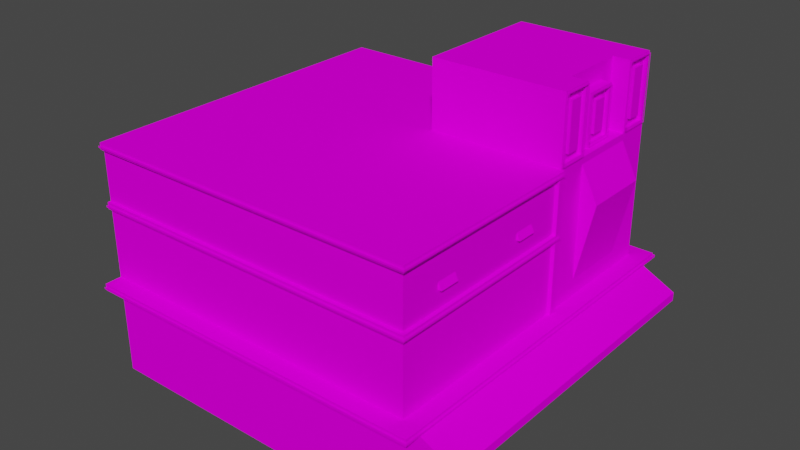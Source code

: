 # Source: house6neon.blend  (saved by Blender 2.92.15; exported with 4.5.12 LTS)
import bpy
from mathutils import Matrix  # noqa: F401  (used for matrix-valued properties, if any)

bpy.ops.wm.read_factory_settings(use_empty=True)
scene = bpy.context.scene
scene.name = 'Scene'

# ---- collections
col_collection = bpy.data.collections.new('Collection'); scene.collection.children.link(col_collection)

# ---- images (referenced by path relative to the original .blend; pixels are not part of the script)
import os
ASSET_DIR = os.environ.get("B2B_ASSET_DIR", "")  # directory of the original .blend (textures are referenced by path, not embedded)
HERE = os.path.dirname(os.path.abspath(__file__))  # packed textures are extracted next to this script under _unpacked/

def load_image(name, relpath, width, height, colorspace="sRGB"):
    """Load a texture the original file referenced (path relative to the .blend, or extracted next to this script)."""
    p = next((c for c in (os.path.join(HERE, relpath), os.path.join(ASSET_DIR, relpath)) if relpath and os.path.exists(c)), "")
    if p:
        img = bpy.data.images.load(p, check_existing=True)
        img.name = name
    else:  # same state as the original file: an image datablock whose file is absent (Cycles renders it pink)
        img = bpy.data.images.new(name, width, height)
        img.source = "FILE"
        img.filepath = "//" + (relpath or name)
    img.colorspace_settings.name = colorspace
    return img
img_miamiatlas_png = load_image('MiamiAtlas.png', 'MiamiAtlas.png', 1024, 1024, 'sRGB')

# ---- materials (node trees are filled in below, after node groups)
mat_material = bpy.data.materials.new('Material')
mat_material.alpha_threshold = 0.0
mat_material.use_backface_culling = True
mat_material.use_transparent_shadow = False
mat_material.line_color = (0.0, 0.0, 0.0, 1.0)

# ---- material node trees
mat_material.use_nodes = True; mat_material.node_tree.nodes.clear()
_N = mat_material.node_tree.nodes; _L = mat_material.node_tree.links
n0 = _N.new('ShaderNodeOutputMaterial'); n0.name = 'Material Output'; n0.location = (300, 300)
n1 = _N.new('ShaderNodeBsdfPrincipled'); n1.name = 'Principled BSDF'; n1.location = (10, 300)
n1.distribution = 'GGX'
n1.subsurface_method = 'BURLEY'
n1.inputs[2].default_value = 0.4
n1.inputs[3].default_value = 1.45
n1.inputs[13].default_value = 0.0
n1.inputs[27].default_value = (0.0, 0.0, 0.0, 1.0)
n1.inputs[28].default_value = 1.0
n2 = _N.new('ShaderNodeTexImage'); n2.name = 'Image Texture'; n2.location = (-418, 190)
n2.image = img_miamiatlas_png
_L.new(n1.outputs[0], n0.inputs[0])
_L.new(n2.outputs[0], n1.inputs[0])
n0.is_active_output = True

# ---- world
world_world = bpy.data.worlds.new('World'); scene.world = world_world
world_world.use_nodes = True; world_world.node_tree.nodes.clear()
_N = world_world.node_tree.nodes; _L = world_world.node_tree.links
n0 = _N.new('ShaderNodeOutputWorld'); n0.name = 'World Output'; n0.location = (300, 300)
n1 = _N.new('ShaderNodeBackground'); n1.name = 'Background'; n1.location = (10, 300)
n1.inputs[0].default_value = (0.05088, 0.05088, 0.05088, 1.0)
_L.new(n1.outputs[0], n0.inputs[0])
n0.is_active_output = True
world_world.color = (0.05088, 0.05088, 0.05088)
world_world.use_sun_shadow = False
world_world.sun_shadow_jitter_overblur = 0.0

# ---- meshes
me_cube = bpy.data.meshes.new('Cube')
me_cube.from_pydata([(0.5, 0.54, 1.04), (10.5, 3.0, 10.5), (10.5, 1.377e-06, 10.5), (10.5, 3.0, 0.5), (10.5, 9.398e-07, 0.5), (10.5, 7.0, 0.5), (10.5, 7.0, 10.5), (10.5, 1.202e-06, 6.5), (10.5, 3.0, 6.5), (0.5, 0.54, 5.96), (10.5, 7.0, 6.5), (10.5, 1.071e-06, 3.5), (10.5, 3.0, 3.5), (0.5, 0.54, 3.54), (10.5, 7.0, 3.5), (0.5, 3.5, 7.5), (0.5, 6.8, 7.5), (0.5, 3.5, 9.5), (0.5, 6.8, 9.5), (0.008497, 5.761, 7.54), (0.008497, 5.761, 9.46), (0.5, 1.96, 1.04), (0.5, 7.0, 0.5), (0.5, 1.96, 5.96), (0.5, 7.0, 6.5), (0.5, 1.96, 3.54), (0.5, 7.0, 3.5), (0.5, 8.7, 10.2), (4.5, 9.0, 10.5), (4.5, 9.0, 6.5), (0.5, 8.7, 6.8), (4.5, 7.0, 6.5), (4.5, 7.0, 10.5), (0.5, 7.0, 10.5), (4.5, 9.0, 9.5), (0.5, 8.7, 9.8), (4.5, 7.0, 9.5), (0.5, 7.0, 9.5), (0.5, 8.7, 7.2), (0.5, 7.0, 7.5), (4.5, 9.0, 7.5), (4.5, 7.0, 7.5), (0.7, 8.2, 8.7), (1.0, 8.5, 9.0), (1.0, 7.0, 9.0), (0.7, 7.0, 9.0), (1.0, 8.5, 8.0), (0.7, 8.2, 8.3), (1.0, 7.0, 8.0), (0.7, 7.0, 8.0), (0.5, 3.0, 0.5), (0.5, 6.557e-08, 0.5), (0.5, 3.0, 3.5), (0.5, 1.967e-07, 3.5), (0.5, 2.8, -1.224e-07), (0.5, 3.0, -1.311e-07), (0.5, 2.8, 11.0), (0.5, 3.0, 11.0), (-2.448e-07, 2.8, -1.224e-07), (-2.623e-07, 3.0, -1.311e-07), (-2.448e-07, 2.8, 11.0), (-2.623e-07, 3.0, 11.0), (0.5, 2.8, 10.5), (0.5, 3.0, 10.5), (-2.448e-07, 2.8, 10.5), (-2.623e-07, 3.0, 10.5), (0.5, 2.8, 0.5), (-2.623e-07, 3.0, 0.5), (-2.448e-07, 2.8, 0.5), (10.5, 2.8, 0.5), (10.5, 2.8, -1.224e-07), (10.5, 3.0, -1.311e-07), (10.5, 3.0, 11.0), (10.5, 2.8, 11.0), (10.5, 2.8, 10.5), (0.5, 5.1, 0.4), (0.5, 5.3, 0.4), (0.4, 5.1, 0.4), (0.4, 5.3, 0.4), (0.5, 5.1, 6.3), (0.5, 5.3, 6.3), (0.4, 5.1, 6.3), (0.4, 5.3, 6.3), (0.5, 5.1, 0.5), (0.4, 5.3, 0.5), (0.5, 5.3, 0.5), (0.4, 5.1, 0.5), (10.5, 5.1, 0.5), (10.5, 5.1, 0.4), (10.5, 5.3, 0.4), (10.5, 5.3, 0.5), (0.5, 6.8, 0.4), (0.5, 7.0, 0.4), (0.4, 6.8, 0.4), (0.4, 7.0, 0.4), (0.5, 6.8, 6.3), (0.5, 7.0, 6.3), (0.4, 6.8, 6.3), (0.4, 7.0, 6.3), (0.5, 6.8, 0.5), (0.4, 7.0, 0.5), (0.4, 6.8, 0.5), (10.5, 6.8, 0.5), (10.5, 6.8, 0.4), (10.5, 7.0, 0.4), (0.5, 5.3, 6.5), (0.4, 5.3, 6.5), (0.4, 5.1, 6.5), (0.5, 5.1, 6.5), (0.4, 7.0, 6.5), (0.4, 6.8, 6.5), (0.5, 6.8, 6.5), (0.4, 3.0, 6.3), (0.5, 3.0, 6.3), (0.4, 3.0, 6.5), (0.5, 3.0, 6.5), (0.5, 5.027e-07, 10.5), (0.5, 3.278e-07, 6.5), (-1.0, 2.3, 10.5), (0.5, 5.8, 4.7), (0.5, 6.0, 4.7), (0.5, 5.8, 5.3), (0.5, 6.0, 5.3), (0.4, 5.8, 4.7), (0.4, 5.8, 5.3), (0.5, 5.8, 1.7), (0.5, 6.0, 1.7), (0.5, 5.8, 2.3), (0.5, 6.0, 2.3), (0.4, 5.8, 1.7), (0.4, 5.8, 2.3), (1.0, 9.0, 6.5), (1.0, 7.0, 6.5), (1.0, 7.0, 7.5), (1.0, 9.0, 7.5), (1.0, 9.0, 10.5), (1.0, 7.0, 10.5), (1.0, 7.0, 9.5), (1.0, 9.0, 9.5), (0.5, 3.5, 3.0), (0.5, 3.5, 1.0), (0.5, 5.0, 3.0), (0.5, 5.0, 1.0), (0.5, 5.0, 6.0), (0.5, 5.0, 4.0), (0.5, 3.5, 6.0), (0.5, 3.5, 4.0), (0.5, 3.5, 2.333), (0.5, 3.5, 1.667), (0.5, 5.0, 2.333), (0.5, 5.0, 1.667), (0.5, 3.5, 5.333), (0.5, 3.5, 4.667), (0.5, 5.0, 5.333), (0.5, 5.0, 4.667), (0.5, 4.65, 1.0), (0.5, 4.65, 3.0), (0.5, 4.68, 1.637), (0.5, 4.68, 2.363), (0.5, 4.65, 6.0), (0.5, 4.65, 4.0), (0.5, 4.68, 4.637), (0.5, 4.68, 5.363), (0.5, 4.97, 1.637), (0.5, 4.97, 1.03), (0.5, 4.68, 2.97), (0.5, 4.97, 2.97), (0.5, 4.68, 5.97), (0.5, 4.97, 5.97), (0.5, 4.97, 4.637), (0.5, 4.97, 4.03), (0.5, 4.68, 4.03), (0.5, 4.97, 2.363), (0.5, 4.68, 1.697), (0.5, 4.68, 2.303), (0.5, 4.97, 5.363), (0.5, 4.68, 4.697), (0.5, 4.68, 5.303), (0.5, 4.68, 1.03), (0.5, 4.97, 2.303), (0.5, 4.97, 1.697), (0.5, 4.62, 1.637), (0.5, 4.62, 2.363), (0.5, 4.97, 5.303), (0.5, 4.97, 4.697), (0.5, 4.62, 4.637), (0.5, 4.62, 5.363), (0.5, 3.53, 1.637), (0.5, 3.53, 1.03), (0.5, 4.62, 1.03), (0.5, 3.53, 4.637), (0.5, 3.53, 4.03), (0.5, 3.53, 2.97), (0.5, 3.53, 2.363), (0.5, 3.53, 5.97), (0.5, 3.53, 5.363), (0.5, 4.62, 2.97), (0.5, 4.61, 1.707), (0.5, 4.61, 2.293), (0.5, 4.62, 5.97), (0.5, 4.62, 4.03), (0.5, 4.61, 4.707), (0.5, 4.61, 5.293), (0.5, 3.54, 2.293), (0.5, 3.54, 1.707), (0.5, 3.54, 5.293), (0.5, 3.54, 4.707), (0.5, 4.65, 1.667), (0.5, 4.65, 2.333), (0.5, 4.65, 4.667), (0.5, 4.65, 5.333), (0.4915, 3.539, 9.46), (0.4915, 3.539, 7.54), (0.01789, 5.836, 9.46), (0.01789, 5.836, 7.54), (0.4821, 6.764, 9.46), (0.4821, 6.764, 7.54), (0.04208, 5.795, 7.5), (0.04208, 5.795, 9.5), (0.46, 3.872, 7.5), (0.46, 6.631, 7.5), (-5.071e-07, 5.8, 7.5), (0.46, 6.631, 9.5), (0.46, 3.872, 9.5), (-5.071e-07, 5.8, 9.5), (0.5, 1.96, 3.46), (0.5, 0.54, 3.46), (0.5, 0.5, 6.0), (0.5, 2.0, 6.0), (0.5, 2.0, 3.5), (0.5, 0.5, 3.5), (0.5, 2.0, 1.0), (0.5, 0.5, 1.0), (0.5, 2.0, 9.5), (0.5, 2.0, 7.5), (0.5, 3.119e-07, 7.5), (0.5, 3.994e-07, 9.5), (0.5, 3.557e-07, 8.5), (0.5, 2.0, 8.5), (0.5, 1.92, 8.42), (0.5, 1.92, 7.58), (0.5, 0.5, 7.58), (0.5, 0.5, 8.42), (0.5, 1.92, 9.42), (0.5, 0.5, 9.42), (0.5, 0.5, 8.58), (0.5, 1.92, 8.58), (-1.0, 2.3, 0.5), (-1.0, 2.05, 10.5), (-1.0, 2.05, 0.5), (0.5, 2.05, 10.5), (0.5, 2.05, 0.5), (0.7, 8.5, 9.0), (0.7, 8.5, 8.0), (0.7, 7.3, 8.7), (0.7, 7.3, 8.3), (0.7, 7.1, 8.1), (0.7, 7.1, 8.9), (0.7, 8.4, 8.9), (0.7, 8.4, 8.1), (0.8, 7.1, 8.1), (0.8, 7.1, 8.9), (0.8, 8.4, 8.9), (0.8, 8.4, 8.1), (0.8, 7.3, 8.3), (0.8, 7.3, 8.7), (0.8, 8.2, 8.7), (0.8, 8.2, 8.3), (0.5, 9.0, 7.5), (0.5, 9.0, 6.5), (0.5, 9.0, 10.5), (0.5, 9.0, 9.5), (0.5, 7.3, 10.2), (0.5, 7.3, 9.8), (0.5, 7.3, 7.2), (0.5, 7.3, 6.8), (0.5, 7.1, 10.4), (0.5, 7.1, 9.6), (0.5, 7.1, 7.4), (0.5, 7.1, 6.6), (0.5, 8.9, 7.4), (0.5, 8.9, 6.6), (0.5, 8.9, 10.4), (0.5, 8.9, 9.6), (0.6, 7.1, 10.4), (0.6, 7.1, 9.6), (0.6, 7.1, 7.4), (0.6, 7.1, 6.6), (0.6, 8.9, 7.4), (0.6, 8.9, 6.6), (0.6, 8.9, 10.4), (0.6, 8.9, 9.6), (0.6, 7.3, 10.2), (0.6, 7.3, 9.8), (0.6, 7.3, 7.2), (0.6, 7.3, 6.8), (0.6, 8.7, 7.2), (0.6, 8.7, 6.8), (0.6, 8.7, 10.2), (0.6, 8.7, 9.8), (0.5, 2.87, -0.05), (0.5, 2.93, -0.05), (0.5, 2.87, 11.05), (0.5, 2.93, 11.05), (-0.05, 2.87, -0.05), (-0.05, 2.93, -0.05), (-0.05, 2.87, 11.05), (-0.05, 2.93, 11.05), (-0.05, 2.87, 10.5), (-0.05, 2.93, 10.5), (-0.05, 2.93, 0.5), (-0.05, 2.87, 0.5), (10.5, 2.87, -0.05), (10.5, 2.93, -0.05), (10.5, 2.93, 11.05), (10.5, 2.87, 11.05), (0.5, 5.17, 0.35), (0.5, 5.23, 0.35), (0.35, 5.17, 0.35), (0.35, 5.23, 0.35), (0.35, 5.17, 6.3), (0.35, 5.23, 6.3), (0.35, 5.23, 0.5), (0.35, 5.17, 0.5), (10.5, 5.17, 0.35), (10.5, 5.23, 0.35), (0.35, 5.23, 6.5), (0.35, 5.17, 6.5), (0.5, 6.87, 0.35), (0.5, 6.93, 0.35), (0.35, 6.87, 0.35), (0.35, 6.93, 0.35), (0.35, 6.87, 6.3), (0.35, 6.93, 6.3), (0.35, 6.93, 0.5), (0.35, 6.87, 0.5), (10.5, 6.87, 0.35), (10.5, 6.93, 0.35), (0.35, 6.93, 6.5), (0.35, 6.87, 6.5), (0.45, 7.035, 6.535), (0.45, 7.035, 10.47), (0.45, 7.035, 9.535), (0.45, 7.035, 7.465), (0.65, 7.035, 8.965), (0.65, 7.035, 8.035), (0.65, 8.465, 8.965), (0.65, 8.465, 8.035), (0.65, 7.065, 8.065), (0.65, 7.065, 8.935), (0.65, 8.435, 8.935), (0.65, 8.435, 8.065), (0.45, 8.965, 7.465), (0.45, 8.965, 6.535), (0.45, 8.965, 10.47), (0.45, 8.965, 9.535), (0.45, 7.065, 10.43), (0.45, 7.065, 9.565), (0.45, 7.065, 7.435), (0.45, 7.065, 6.565), (0.45, 8.935, 7.435), (0.45, 8.935, 6.565), (0.45, 8.935, 10.43), (0.45, 8.935, 9.565)], [], [(12, 3, 5, 14), (51, 50, 3, 4), (7, 8, 1, 2), (226, 225, 21, 0), (2, 1, 63, 116), (26, 14, 5, 22), (115, 63, 33, 24), (63, 1, 6, 33), (3, 50, 22, 5), (162, 167, 168, 175), (33, 6, 10, 24), (242, 239, 240, 241), (11, 12, 8, 7), (1, 8, 10, 6), (4, 3, 12, 11), (158, 165, 166, 172), (24, 10, 14, 26), (9, 23, 25, 13), (8, 12, 14, 10), (223, 222, 218), (217, 220, 219), (211, 20, 19, 212), (213, 215, 216, 214), (139, 140, 50, 52), (142, 141, 26, 22), (140, 142, 22, 50), (141, 139, 52, 26), (143, 145, 115, 24), (145, 146, 52, 115), (144, 143, 24, 26), (146, 144, 26, 52), (134, 40, 29, 131), (252, 45, 44, 43), (35, 273, 272, 27), (40, 41, 31, 29), (131, 132, 24, 269), (135, 136, 32, 28), (28, 32, 36, 34), (252, 43, 46, 253), (47, 255, 254, 42), (135, 28, 34, 138), (30, 275, 274, 38), (34, 40, 134, 138), (138, 137, 37, 271), (46, 48, 49, 253), (232, 231, 50, 51), (231, 229, 52, 50), (227, 230, 53, 117), (228, 227, 117, 115), (229, 228, 115, 52), (230, 232, 51, 53), (56, 57, 61, 60), (68, 67, 59, 58), (58, 59, 55, 54), (66, 68, 58, 54), (67, 50, 55, 59), (61, 57, 63, 65), (56, 60, 64, 62), (60, 61, 65, 64), (65, 63, 50, 67), (64, 65, 67, 68), (63, 57, 72, 1), (50, 66, 69, 3), (69, 70, 71, 3), (1, 72, 73, 74), (66, 54, 70, 69), (62, 63, 1, 74), (57, 56, 73, 72), (56, 62, 74, 73), (54, 55, 71, 70), (55, 50, 3, 71), (86, 84, 78, 77), (77, 78, 76, 75), (83, 86, 77, 75), (84, 85, 76, 78), (82, 80, 85, 84), (79, 81, 86, 83), (81, 82, 84, 86), (87, 88, 89, 90), (83, 75, 88, 87), (75, 76, 89, 88), (76, 85, 90, 89), (110, 106, 105, 111), (101, 100, 94, 93), (93, 94, 92, 91), (99, 101, 93, 91), (100, 22, 92, 94), (98, 96, 22, 100), (95, 97, 101, 99), (97, 98, 100, 101), (99, 91, 103, 102), (91, 92, 104, 103), (92, 22, 5, 104), (98, 97, 110, 109), (105, 106, 107, 108), (24, 109, 110, 111), (96, 98, 109, 24), (107, 81, 112, 114), (82, 81, 107, 106), (80, 82, 97, 95), (110, 97, 82, 106), (81, 79, 113, 112), (108, 107, 114, 115), (233, 236, 116, 63), (234, 233, 63, 115), (235, 234, 115, 117), (121, 122, 124), (123, 120, 119), (121, 124, 123, 119), (124, 122, 120, 123), (127, 128, 130), (129, 126, 125), (127, 130, 129, 125), (130, 128, 126, 129), (39, 133, 134, 268), (29, 31, 132, 131), (268, 134, 131, 269), (137, 138, 134, 133), (270, 135, 138, 271), (270, 33, 136, 135), (36, 41, 40, 34), (178, 157, 163, 164), (173, 174, 179, 180), (171, 161, 169, 170), (176, 177, 183, 184), (204, 203, 198, 197), (188, 187, 181, 189), (193, 192, 196, 182), (206, 205, 202, 201), (191, 190, 185, 200), (195, 194, 199, 186), (164, 163, 150, 142), (166, 165, 156, 141), (168, 167, 159, 143), (170, 169, 154, 144), (171, 170, 144, 160), (172, 166, 141, 149), (163, 157, 207, 150), (158, 172, 149, 208), (175, 168, 143, 153), (169, 161, 209, 154), (162, 175, 153, 210), (178, 164, 142, 155), (157, 178, 155, 207), (165, 158, 208, 156), (161, 171, 160, 209), (167, 162, 210, 159), (180, 179, 149, 150), (173, 180, 150, 207), (179, 174, 208, 149), (184, 183, 153, 154), (176, 184, 154, 209), (183, 177, 210, 153), (174, 173, 207, 208), (177, 176, 209, 210), (187, 188, 140, 148), (188, 189, 155, 140), (190, 191, 146, 152), (192, 193, 147, 139), (194, 195, 151, 145), (196, 192, 139, 156), (181, 187, 148, 207), (193, 182, 208, 147), (189, 181, 207, 155), (182, 196, 156, 208), (199, 194, 145, 159), (191, 200, 160, 146), (185, 190, 152, 209), (195, 186, 210, 151), (200, 185, 209, 160), (186, 199, 159, 210), (203, 204, 148, 147), (205, 206, 152, 151), (204, 197, 207, 148), (198, 203, 147, 208), (197, 198, 208, 207), (206, 201, 209, 152), (202, 205, 151, 210), (201, 202, 210, 209), (211, 212, 15, 17), (20, 211, 17, 224), (19, 20, 224, 221), (212, 19, 221, 15), (216, 215, 18, 16), (213, 214, 221, 224), (214, 216, 16, 221), (215, 213, 224, 18), (219, 220, 16, 15), (220, 217, 221, 16), (217, 219, 15, 221), (222, 223, 17, 18), (223, 218, 224, 17), (218, 222, 18, 224), (13, 25, 229, 230), (9, 13, 230, 227), (23, 9, 227, 228), (25, 23, 228, 229), (225, 226, 230, 229), (0, 21, 231, 232), (21, 225, 229, 231), (226, 0, 232, 230), (244, 243, 246, 245), (240, 239, 238, 234), (241, 240, 234, 235), (242, 241, 235, 237), (239, 242, 237, 238), (243, 244, 236, 233), (244, 245, 237, 236), (246, 243, 233, 238), (245, 246, 238, 237), (64, 68, 247, 118), (118, 247, 249, 248), (248, 249, 251, 250), (68, 251, 249, 247), (68, 66, 251), (250, 62, 64), (118, 248, 250, 64), (102, 103, 104, 5), (258, 257, 45, 252), (259, 258, 252, 253), (257, 256, 49, 45), (256, 259, 253, 49), (254, 255, 264, 265), (47, 42, 266, 267), (258, 259, 263, 262), (259, 256, 260, 263), (265, 264, 260, 261), (266, 265, 261, 262), (267, 266, 262, 263), (264, 267, 263, 260), (255, 47, 267, 264), (257, 258, 262, 261), (42, 254, 265, 266), (256, 257, 261, 260), (281, 280, 268, 269), (282, 276, 33, 270), (283, 282, 270, 271), (276, 277, 37, 33), (277, 283, 271, 37), (280, 278, 39, 268), (278, 279, 24, 39), (279, 281, 269, 24), (282, 283, 291, 290), (272, 273, 293, 292), (276, 282, 290, 284), (275, 30, 297, 295), (280, 281, 289, 288), (38, 274, 294, 296), (281, 279, 287, 289), (273, 35, 299, 293), (292, 293, 285, 284), (294, 295, 287, 286), (297, 296, 288, 289), (298, 292, 284, 290), (299, 298, 290, 291), (293, 299, 291, 285), (296, 294, 286, 288), (295, 297, 289, 287), (274, 275, 295, 294), (277, 276, 284, 285), (30, 38, 296, 297), (279, 278, 286, 287), (283, 277, 285, 291), (27, 272, 292, 298), (278, 280, 288, 286), (35, 27, 298, 299), (302, 303, 307, 306), (311, 310, 305, 304), (304, 305, 301, 300), (306, 307, 309, 308), (308, 309, 310, 311), (303, 302, 315, 314), (300, 301, 313, 312), (323, 322, 319, 318), (318, 319, 317, 316), (320, 321, 322, 323), (316, 317, 325, 324), (321, 320, 327, 326), (335, 334, 331, 330), (330, 331, 329, 328), (332, 333, 334, 335), (328, 329, 337, 336), (333, 332, 339, 338), (350, 349, 344, 346), (351, 350, 346, 347), (349, 348, 345, 344), (348, 351, 347, 345), (361, 360, 352, 353), (362, 356, 341, 354), (363, 362, 354, 355), (356, 357, 342, 341), (357, 363, 355, 342), (360, 358, 343, 352), (358, 359, 340, 343), (359, 361, 353, 340)])
_uv = me_cube.uv_layers.new(name='UVMap')
_uv.uv.foreach_set('vector', [0.6759, 0.991, 0.5077, 0.991, 0.5077, 0.7668, 0.6759, 0.7668, 0.575, 0.991, 0.5077, 0.991, 0.5077, 0.7668, 0.575, 0.7668, 0.7319, 0.7668, 0.7319, 0.935, 0.5077, 0.935, 0.5077, 0.7668, 0.2497, 0.2493, 5.993e-05, 0.2493, 5.993e-05, 0.0002039, 0.2497, 0.0002039, 0.7319, 0.7668, 0.7319, 0.8341, 0.5077, 0.8341, 0.5077, 0.7668, 0.7523, 0.7804, 0.9828, 0.7804, 0.9828, 0.8495, 0.7523, 0.8495, 0.7414, 0.9953, 0.5085, 0.9953, 0.5085, 0.7624, 0.7414, 0.7624, 0.5077, 0.7668, 0.7319, 0.7668, 0.7319, 0.8565, 0.5077, 0.8565, 0.5974, 0.7668, 0.5974, 0.991, 0.5077, 0.991, 0.5077, 0.7668, 0.2497, 0.0001796, 0.2497, 0.2493, 3.383e-05, 0.2493, 3.38e-05, 0.0001796, 0.7523, 0.7804, 0.9828, 0.7804, 0.9828, 0.8726, 0.7523, 0.8726, 0.2497, 0.0002075, 0.2497, 0.2493, 3.275e-05, 0.2493, 3.275e-05, 0.0002075, 0.5077, 0.7668, 0.7319, 0.7668, 0.7319, 0.991, 0.5077, 0.991, 0.5077, 0.7668, 0.7319, 0.7668, 0.7319, 0.991, 0.5077, 0.991, 0.7319, 0.7668, 0.7319, 0.991, 0.5077, 0.991, 0.5077, 0.7668, 0.2497, 0.0001796, 0.2497, 0.2493, 3.383e-05, 0.2493, 3.409e-05, 0.0001796, 0.7523, 0.7804, 0.9828, 0.7804, 0.9828, 0.8495, 0.7523, 0.8495, 0.2497, 0.2493, 5.993e-05, 0.2493, 5.993e-05, 0.0002039, 0.2497, 0.0002039, 0.6759, 0.991, 0.5077, 0.991, 0.5077, 0.7668, 0.6759, 0.7668, 0.1375, 0.005494, 0.1375, 0.2396, 0.0825, 0.1686, 0.0825, 0.07643, 0.1375, 0.005494, 0.1375, 0.2396, 3.052e-05, 0.0001792, 0.2497, 0.0001792, 0.2497, 0.2494, 3.049e-05, 0.2494, 0.2497, 0.0001811, 0.2497, 0.2494, 2.98e-05, 0.2494, 2.98e-05, 0.0001812, 0.7123, 0.908, 0.7123, 0.7915, 0.7414, 0.7624, 0.7414, 0.9371, 0.6249, 0.7915, 0.6249, 0.908, 0.5085, 0.9371, 0.5085, 0.7624, 0.7123, 0.7915, 0.6249, 0.7915, 0.5085, 0.7624, 0.7414, 0.7624, 0.6249, 0.908, 0.7123, 0.908, 0.7414, 0.9371, 0.5085, 0.9371, 0.654, 0.8789, 0.654, 0.7915, 0.6832, 0.7624, 0.6832, 0.9953, 0.654, 0.7915, 0.5376, 0.7915, 0.5085, 0.7624, 0.6832, 0.7624, 0.5376, 0.8789, 0.654, 0.8789, 0.6832, 0.9953, 0.5085, 0.9953, 0.5376, 0.7915, 0.5376, 0.8789, 0.5085, 0.9953, 0.5085, 0.7624, 0.7816, 0.8541, 0.9869, 0.8541, 0.9869, 0.7954, 0.7816, 0.7954, 0.7639, 0.3075, 0.9863, 0.3075, 0.9863, 0.263, 0.7639, 0.263, 0.7973, 0.2963, 0.7973, 0.452, 0.8418, 0.452, 0.8418, 0.2963, 0.5105, 0.7696, 0.5105, 0.9843, 0.6178, 0.9843, 0.6178, 0.7696, 0.7639, 0.263, 0.7639, 0.4853, 0.8195, 0.4853, 0.8195, 0.263, 0.5084, 0.8106, 0.5084, 0.9401, 0.735, 0.9401, 0.735, 0.8106, 0.5105, 0.7696, 0.5105, 0.9843, 0.6178, 0.9843, 0.6178, 0.7696, 0.7639, 0.263, 0.7639, 0.3297, 0.9863, 0.3297, 0.9863, 0.263, 0.8084, 0.3075, 0.8084, 0.4409, 0.8677, 0.4409, 0.8677, 0.3075, 0.9594, 0.7973, 0.7541, 0.7973, 0.7541, 0.8559, 0.9594, 0.8559, 0.7973, 0.2963, 0.7973, 0.452, 0.8418, 0.452, 0.8418, 0.2963, 0.9215, 0.8744, 0.9215, 0.7793, 0.7552, 0.7793, 0.7552, 0.8744, 0.7639, 0.263, 0.7639, 0.4853, 0.8195, 0.4853, 0.8195, 0.263, 0.7639, 0.3075, 0.9863, 0.3075, 0.9863, 0.263, 0.7639, 0.263, 0.7088, 0.9561, 0.7088, 0.8374, 0.7484, 0.7583, 0.7484, 0.9956, 0.7088, 0.8374, 0.511, 0.8374, 0.511, 0.7583, 0.7484, 0.7583, 0.7088, 0.7978, 0.511, 0.7978, 0.511, 0.7583, 0.7484, 0.7583, 0.7088, 0.9165, 0.7088, 0.7978, 0.7484, 0.7583, 0.7484, 0.9956, 0.511, 0.9165, 0.7088, 0.9165, 0.7484, 0.9956, 0.511, 0.9956, 0.511, 0.9561, 0.7088, 0.9561, 0.7484, 0.9956, 0.511, 0.9956, 0.9756, 0.3687, 0.9779, 0.3687, 0.9779, 0.3744, 0.9756, 0.3744, 0.9756, 0.259, 0.9733, 0.259, 0.9733, 0.2533, 0.9756, 0.2533, 0.9802, 0.3744, 0.9779, 0.3744, 0.9779, 0.3687, 0.9802, 0.3687, 0.9618, 0.259, 0.9618, 0.2533, 0.9675, 0.2533, 0.9675, 0.259, 0.8937, 0.259, 0.8879, 0.259, 0.8879, 0.2533, 0.8937, 0.2533, 0.8937, 0.3802, 0.8879, 0.3802, 0.8879, 0.3744, 0.8937, 0.3744, 0.9675, 0.259, 0.9675, 0.2533, 0.9733, 0.2533, 0.9733, 0.259, 0.9756, 0.3802, 0.9733, 0.3802, 0.9733, 0.3744, 0.9756, 0.3744, 0.8937, 0.3744, 0.8879, 0.3744, 0.8879, 0.259, 0.8937, 0.259, 0.9756, 0.3744, 0.9733, 0.3744, 0.9733, 0.259, 0.9756, 0.259, 0.8879, 0.3744, 0.8879, 0.3802, 0.7725, 0.3802, 0.7725, 0.3744, 0.0, 0.0, 0.0, 0.0, 0.0, 0.0, 0.0, 0.0, 0.8902, 0.3917, 0.8902, 0.386, 0.8925, 0.386, 0.8925, 0.3917, 0.8925, 0.3802, 0.8925, 0.386, 0.8902, 0.386, 0.8902, 0.3802, 0.9618, 0.259, 0.9675, 0.259, 0.9675, 0.3744, 0.9618, 0.3744, 0.0, 0.0, 0.0, 0.0, 0.0, 0.0, 0.0, 0.0, 0.9779, 0.3687, 0.9756, 0.3687, 0.9756, 0.2533, 0.9779, 0.2533, 0.9675, 0.259, 0.9733, 0.259, 0.9733, 0.3744, 0.9675, 0.3744, 0.9802, 0.3687, 0.9779, 0.3687, 0.9779, 0.2533, 0.9802, 0.2533, 0.8879, 0.2533, 0.8879, 0.259, 0.7725, 0.259, 0.7725, 0.2533, 0.9359, 0.4482, 0.9382, 0.4482, 0.9382, 0.4494, 0.9359, 0.4494, 0.9834, 0.377, 0.981, 0.377, 0.981, 0.3758, 0.9834, 0.3758, 0.9097, 0.2582, 0.9097, 0.257, 0.9109, 0.257, 0.9109, 0.2582, 0.9798, 0.377, 0.9798, 0.3758, 0.981, 0.3758, 0.981, 0.377, 0.9109, 0.377, 0.9109, 0.3758, 0.9798, 0.3758, 0.9798, 0.377, 0.8408, 0.2582, 0.8408, 0.257, 0.9097, 0.257, 0.9097, 0.2582, 0.9359, 0.3793, 0.9382, 0.3793, 0.9382, 0.4482, 0.9359, 0.4482, 0.9085, 0.3793, 0.9074, 0.3793, 0.9074, 0.377, 0.9085, 0.377, 0.9097, 0.2582, 0.9109, 0.2582, 0.9109, 0.377, 0.9097, 0.377, 0.9834, 0.3758, 0.981, 0.3758, 0.981, 0.257, 0.9834, 0.257, 0.981, 0.3758, 0.9798, 0.3758, 0.9798, 0.257, 0.981, 0.257, 0.8397, 0.3793, 0.8397, 0.3971, 0.8385, 0.3971, 0.8385, 0.3793, 0.956, 0.4482, 0.9584, 0.4482, 0.9584, 0.4494, 0.956, 0.4494, 0.9857, 0.377, 0.9834, 0.377, 0.9834, 0.3758, 0.9857, 0.3758, 0.7696, 0.4957, 0.7696, 0.4969, 0.7684, 0.4969, 0.7684, 0.4957, 0.8397, 0.377, 0.8397, 0.3758, 0.8408, 0.3758, 0.8408, 0.377, 0.7708, 0.377, 0.7708, 0.3758, 0.8397, 0.3758, 0.8397, 0.377, 0.8385, 0.4957, 0.8385, 0.4969, 0.7696, 0.4969, 0.7696, 0.4957, 0.956, 0.3793, 0.9584, 0.3793, 0.9584, 0.4482, 0.956, 0.4482, 0.7696, 0.4957, 0.7684, 0.4957, 0.7684, 0.377, 0.7696, 0.377, 0.9857, 0.3758, 0.9834, 0.3758, 0.9834, 0.257, 0.9857, 0.257, 0.8408, 0.3758, 0.8397, 0.3758, 0.8397, 0.257, 0.8408, 0.257, 0.9584, 0.3793, 0.956, 0.3793, 0.956, 0.377, 0.9584, 0.377, 0.8385, 0.3971, 0.8397, 0.3971, 0.8397, 0.3995, 0.8385, 0.3995, 0.8385, 0.377, 0.8397, 0.377, 0.8397, 0.3793, 0.8385, 0.3793, 0.7708, 0.3758, 0.7708, 0.377, 0.7684, 0.377, 0.7684, 0.3758, 0.9359, 0.377, 0.9359, 0.3793, 0.9109, 0.3793, 0.9109, 0.377, 0.9382, 0.3793, 0.9359, 0.3793, 0.9359, 0.377, 0.9382, 0.377, 0.9097, 0.3948, 0.9085, 0.3948, 0.9085, 0.377, 0.9097, 0.377, 0.956, 0.377, 0.956, 0.3793, 0.9382, 0.3793, 0.9382, 0.377, 0.9097, 0.377, 0.9109, 0.377, 0.9109, 0.4019, 0.9097, 0.4019, 0.8385, 0.3995, 0.8397, 0.3995, 0.8397, 0.4245, 0.8385, 0.4245, 0.5704, 0.9363, 0.689, 0.9363, 0.689, 0.9956, 0.511, 0.9956, 0.5704, 0.8176, 0.5704, 0.9363, 0.511, 0.9956, 0.511, 0.7583, 0.689, 0.8176, 0.5704, 0.8176, 0.511, 0.7583, 0.689, 0.7583, 0.7986, 0.8501, 0.8427, 0.8501, 0.7986, 0.8721, 0.8427, 0.8501, 0.8867, 0.8721, 0.8427, 0.8721, 0.8867, 0.8281, 0.8867, 0.8501, 0.7546, 0.8501, 0.7546, 0.8281, 0.7546, 0.8281, 0.7546, 0.7788, 0.8867, 0.7788, 0.8867, 0.8281, 0.7986, 0.8501, 0.8427, 0.8501, 0.7986, 0.8721, 0.8427, 0.8501, 0.8867, 0.8721, 0.8427, 0.8721, 0.8867, 0.8281, 0.8867, 0.8501, 0.7546, 0.8501, 0.7546, 0.8281, 0.7546, 0.8281, 0.7546, 0.7788, 0.8867, 0.7788, 0.8867, 0.8281, 0.7639, 0.4853, 0.8195, 0.4853, 0.8195, 0.263, 0.7639, 0.263, 0.735, 0.9401, 0.735, 0.8106, 0.5084, 0.8106, 0.5084, 0.9401, 0.7522, 0.8541, 0.7816, 0.8541, 0.7816, 0.7954, 0.7522, 0.7954, 0.5063, 0.7637, 0.5063, 0.9937, 0.7363, 0.9937, 0.7363, 0.7637, 0.9887, 0.7973, 0.9594, 0.7973, 0.9594, 0.8559, 0.9887, 0.8559, 0.7639, 0.263, 0.7639, 0.4853, 0.8195, 0.4853, 0.8195, 0.263, 0.7252, 0.9843, 0.7252, 0.7696, 0.5105, 0.7696, 0.5105, 0.9843, 0.2497, 0.0001796, 0.2497, 0.2493, 3.383e-05, 0.2493, 3.38e-05, 0.0001796, 0.2497, 0.0001797, 0.2497, 0.2493, 3.383e-05, 0.2493, 3.38e-05, 0.0001796, 0.2497, 0.0001796, 0.2497, 0.2493, 3.383e-05, 0.2493, 3.38e-05, 0.0001796, 0.2497, 0.0001796, 0.2497, 0.2493, 3.383e-05, 0.2493, 3.38e-05, 0.0001796, 3.815e-05, 0.0001835, 0.2497, 0.0001835, 0.2497, 0.2494, 3.821e-05, 0.2494, 3.821e-05, 0.0001835, 0.2497, 0.0001835, 0.2497, 0.2494, 3.815e-05, 0.2494, 3.821e-05, 0.0001835, 0.2497, 0.0001835, 0.2497, 0.2494, 3.815e-05, 0.2494, 0.2497, 0.2494, 3.815e-05, 0.2494, 3.815e-05, 0.0001835, 0.2497, 0.0001835, 0.2497, 0.2494, 3.815e-05, 0.2494, 3.815e-05, 0.0001835, 0.2497, 0.0001835, 3.83e-05, 0.0001835, 0.2497, 0.0001835, 0.2497, 0.2494, 3.815e-05, 0.2494, 0.518, 0.6159, 0.73, 0.6159, 0.7404, 0.6264, 0.5076, 0.6264, 0.7205, 0.6264, 0.5275, 0.6264, 0.5076, 0.6064, 0.7404, 0.6064, 0.7228, 0.6162, 0.5263, 0.6162, 0.506, 0.5959, 0.7431, 0.5959, 0.5166, 0.6055, 0.7325, 0.6055, 0.7431, 0.6162, 0.506, 0.6162, 0.7228, 0.6162, 0.5263, 0.6162, 0.506, 0.5959, 0.7431, 0.5959, 0.518, 0.6159, 0.73, 0.6159, 0.7404, 0.6264, 0.5076, 0.6264, 0.7205, 0.6264, 0.5275, 0.6264, 0.5076, 0.6064, 0.7404, 0.6064, 0.7205, 0.6264, 0.5275, 0.6264, 0.5076, 0.6064, 0.7404, 0.6064, 0.5166, 0.6055, 0.7325, 0.6055, 0.7431, 0.6162, 0.506, 0.6162, 0.7228, 0.6162, 0.5263, 0.6162, 0.506, 0.5959, 0.7431, 0.5959, 0.7228, 0.6162, 0.5263, 0.6162, 0.506, 0.5959, 0.7431, 0.5959, 0.7205, 0.6264, 0.5275, 0.6264, 0.5076, 0.6064, 0.7404, 0.6064, 0.73, 0.6264, 0.518, 0.6264, 0.5076, 0.6159, 0.7404, 0.6159, 0.73, 0.6264, 0.518, 0.6264, 0.5076, 0.6159, 0.7404, 0.6159, 0.7325, 0.6162, 0.5166, 0.6162, 0.506, 0.6055, 0.7431, 0.6055, 0.7325, 0.6162, 0.5166, 0.6162, 0.506, 0.6055, 0.7431, 0.6055, 0.73, 0.6264, 0.518, 0.6264, 0.5076, 0.6159, 0.7404, 0.6159, 0.7205, 0.6264, 0.5275, 0.6264, 0.5076, 0.6064, 0.7404, 0.6064, 0.7205, 0.6264, 0.5275, 0.6264, 0.5076, 0.6064, 0.7404, 0.6064, 0.5166, 0.6055, 0.7325, 0.6055, 0.7431, 0.6162, 0.506, 0.6162, 0.7228, 0.6162, 0.5263, 0.6162, 0.506, 0.5959, 0.7431, 0.5959, 0.7228, 0.6162, 0.5263, 0.6162, 0.506, 0.5959, 0.7431, 0.5959, 0.73, 0.6264, 0.518, 0.6264, 0.5076, 0.6159, 0.7404, 0.6159, 0.7325, 0.6162, 0.5166, 0.6162, 0.506, 0.6055, 0.7431, 0.6055, 0.73, 0.6264, 0.518, 0.6264, 0.5076, 0.6159, 0.7404, 0.6159, 0.7344, 0.6264, 0.5136, 0.6264, 0.5076, 0.6203, 0.7404, 0.6203, 0.7325, 0.6162, 0.5166, 0.6162, 0.506, 0.6055, 0.7431, 0.6055, 0.73, 0.6264, 0.518, 0.6264, 0.5076, 0.6159, 0.7404, 0.6159, 0.7325, 0.6162, 0.5166, 0.6162, 0.506, 0.6055, 0.7431, 0.6055, 0.7344, 0.6264, 0.5136, 0.6264, 0.5076, 0.6203, 0.7404, 0.6203, 0.7344, 0.6264, 0.5136, 0.6264, 0.5076, 0.6203, 0.7404, 0.6203, 0.7344, 0.6264, 0.5136, 0.6264, 0.5076, 0.6203, 0.7404, 0.6203, 0.518, 0.6159, 0.73, 0.6159, 0.7404, 0.6264, 0.5076, 0.6264, 0.518, 0.6159, 0.73, 0.6159, 0.7404, 0.6264, 0.5076, 0.6264, 0.5122, 0.61, 0.7369, 0.61, 0.7431, 0.6162, 0.506, 0.6162, 0.5122, 0.61, 0.7369, 0.61, 0.7431, 0.6162, 0.506, 0.6162, 0.5122, 0.61, 0.7369, 0.61, 0.7431, 0.6162, 0.506, 0.6162, 0.5122, 0.61, 0.7369, 0.61, 0.7431, 0.6162, 0.506, 0.6162, 0.5166, 0.6055, 0.7325, 0.6055, 0.7431, 0.6162, 0.506, 0.6162, 0.5166, 0.6055, 0.7325, 0.6055, 0.7431, 0.6162, 0.506, 0.6162, 0.7265, 0.6264, 0.5215, 0.6264, 0.5076, 0.6124, 0.7404, 0.6124, 0.7289, 0.6162, 0.5202, 0.6162, 0.506, 0.602, 0.7431, 0.602, 0.5157, 0.6183, 0.7323, 0.6183, 0.7404, 0.6264, 0.5076, 0.6264, 0.7323, 0.6264, 0.5157, 0.6264, 0.5076, 0.6183, 0.7404, 0.6183, 0.5215, 0.6124, 0.7265, 0.6124, 0.7404, 0.6264, 0.5076, 0.6264, 0.7349, 0.6162, 0.5142, 0.6162, 0.506, 0.6079, 0.7431, 0.6079, 0.7349, 0.6162, 0.5142, 0.6162, 0.506, 0.6079, 0.7431, 0.6079, 0.5202, 0.602, 0.7289, 0.602, 0.7431, 0.6162, 0.506, 0.6162, 0.693, 0.6142, 0.693, 0.5855, 0.6935, 0.5849, 0.6935, 0.6149, 0.6679, 0.6082, 0.693, 0.6142, 0.6935, 0.6149, 0.6675, 0.6086, 0.6683, 0.5909, 0.6679, 0.6082, 0.6675, 0.6086, 0.6679, 0.5905, 0.693, 0.5855, 0.6683, 0.5909, 0.6679, 0.5905, 0.6935, 0.5849, 0.656, 0.5865, 0.6559, 0.6124, 0.6553, 0.6131, 0.6555, 0.5857, 0.6671, 0.6083, 0.6675, 0.5908, 0.6679, 0.5905, 0.6675, 0.6086, 0.6675, 0.5908, 0.656, 0.5865, 0.6555, 0.5857, 0.6679, 0.5905, 0.6559, 0.6124, 0.6671, 0.6083, 0.6675, 0.6086, 0.6553, 0.6131, 0.6883, 0.5855, 0.6582, 0.5862, 0.6555, 0.5857, 0.6935, 0.5849, 0.6582, 0.5862, 0.6679, 0.5901, 0.6679, 0.5905, 0.6555, 0.5857, 0.6679, 0.5901, 0.6883, 0.5855, 0.6935, 0.5849, 0.6679, 0.5905, 0.6579, 0.6127, 0.6881, 0.6141, 0.6935, 0.6149, 0.6553, 0.6131, 0.6881, 0.6141, 0.6675, 0.609, 0.6675, 0.6086, 0.6935, 0.6149, 0.6675, 0.609, 0.6579, 0.6127, 0.6553, 0.6131, 0.6675, 0.6086, 0.694, 0.6122, 0.7103, 0.6122, 0.7107, 0.6127, 0.6935, 0.6127, 0.694, 0.5853, 0.694, 0.6122, 0.6935, 0.6127, 0.6935, 0.5849, 0.7103, 0.5853, 0.694, 0.5853, 0.6935, 0.5849, 0.7107, 0.5849, 0.7103, 0.6122, 0.7103, 0.5853, 0.7107, 0.5849, 0.7107, 0.6127, 0.7103, 0.6131, 0.694, 0.6132, 0.6935, 0.6127, 0.7107, 0.6127, 0.694, 0.64, 0.7103, 0.64, 0.7107, 0.6405, 0.6935, 0.6405, 0.7103, 0.64, 0.7103, 0.6131, 0.7107, 0.6127, 0.7107, 0.6405, 0.694, 0.6132, 0.694, 0.64, 0.6935, 0.6405, 0.6935, 0.6127, 0.2497, 0.0001828, 0.2497, 0.2493, 2.438e-05, 0.2493, 2.438e-05, 0.0001828, 0.5775, 0.6304, 0.6699, 0.6304, 0.6787, 0.6392, 0.5687, 0.6392, 0.6512, 0.6392, 0.5731, 0.6392, 0.5687, 0.6348, 0.6787, 0.6348, 0.6699, 0.6392, 0.5775, 0.6392, 0.5687, 0.5842, 0.6787, 0.5842, 0.6743, 0.6392, 0.5962, 0.6392, 0.5687, 0.6348, 0.6787, 0.6348, 0.6743, 0.6392, 0.5962, 0.6392, 0.5687, 0.6348, 0.6787, 0.6348, 0.6699, 0.6392, 0.5775, 0.6392, 0.5687, 0.5842, 0.6787, 0.5842, 0.5775, 0.6304, 0.6699, 0.6304, 0.6787, 0.6392, 0.5687, 0.6392, 0.6512, 0.6392, 0.5731, 0.6392, 0.5687, 0.6348, 0.6787, 0.6348, 0.7477, 0.7915, 0.5038, 0.7915, 0.5038, 0.7642, 0.7477, 0.7642, 0.5038, 0.7854, 0.7477, 0.7854, 0.7477, 0.7915, 0.5038, 0.7915, 0.7477, 0.7915, 0.5038, 0.7915, 0.5038, 0.7549, 0.7477, 0.7549, 0.6321, 0.7547, 0.6446, 0.7735, 0.607, 0.7735, 0.607, 0.7672, 0.6321, 0.7547, 0.6446, 0.7547, 0.6446, 0.7735, 0.6258, 0.7547, 0.607, 0.7547, 0.607, 0.7672, 0.6196, 0.7923, 0.6258, 0.7923, 0.6258, 0.7547, 0.607, 0.7672, 0.9062, 0.377, 0.9074, 0.377, 0.9074, 0.3793, 0.9062, 0.3793, 0.8973, 0.2778, 0.8973, 0.4705, 0.9122, 0.4853, 0.9122, 0.263, 0.7788, 0.2778, 0.8973, 0.2778, 0.9122, 0.263, 0.7639, 0.263, 0.8973, 0.4705, 0.7788, 0.4705, 0.7639, 0.4853, 0.9122, 0.4853, 0.7788, 0.4705, 0.7788, 0.2778, 0.7639, 0.263, 0.7639, 0.4853, 0.8677, 0.4409, 0.8084, 0.4409, 0.8084, 0.4409, 0.8677, 0.4409, 0.8084, 0.3075, 0.8677, 0.3075, 0.8677, 0.3075, 0.8084, 0.3075, 0.8973, 0.2778, 0.7788, 0.2778, 0.7788, 0.2778, 0.8973, 0.2778, 0.7788, 0.2778, 0.7788, 0.4705, 0.7788, 0.4705, 0.7788, 0.2778, 0.6136, 0.9477, 0.5523, 0.9477, 0.5216, 0.9784, 0.6443, 0.9784, 0.6136, 0.8097, 0.6136, 0.9477, 0.6443, 0.9784, 0.6443, 0.779, 0.5523, 0.8097, 0.6136, 0.8097, 0.6443, 0.779, 0.5216, 0.779, 0.5523, 0.9477, 0.5523, 0.8097, 0.5216, 0.779, 0.5216, 0.9784, 0.8084, 0.4409, 0.8084, 0.3075, 0.8084, 0.3075, 0.8084, 0.4409, 0.8973, 0.4705, 0.8973, 0.2778, 0.8973, 0.2778, 0.8973, 0.4705, 0.8677, 0.3075, 0.8677, 0.4409, 0.8677, 0.4409, 0.8677, 0.3075, 0.7788, 0.4705, 0.8973, 0.4705, 0.8973, 0.4705, 0.7788, 0.4705, 0.7751, 0.2741, 0.864, 0.2741, 0.8751, 0.263, 0.7639, 0.263, 0.864, 0.2741, 0.864, 0.4742, 0.8751, 0.4853, 0.8751, 0.263, 0.7751, 0.2741, 0.864, 0.2741, 0.8751, 0.263, 0.7639, 0.263, 0.864, 0.4742, 0.7751, 0.4742, 0.7639, 0.4853, 0.8751, 0.4853, 0.7751, 0.4742, 0.7751, 0.2741, 0.7639, 0.263, 0.7639, 0.4853, 0.864, 0.2741, 0.864, 0.4742, 0.8751, 0.4853, 0.8751, 0.263, 0.864, 0.4742, 0.7751, 0.4742, 0.7639, 0.4853, 0.8751, 0.4853, 0.7751, 0.4742, 0.7751, 0.2741, 0.7639, 0.263, 0.7639, 0.4853, 0.864, 0.2741, 0.7751, 0.2741, 0.7751, 0.2741, 0.864, 0.2741, 0.8418, 0.452, 0.7973, 0.452, 0.7973, 0.452, 0.8418, 0.452, 0.864, 0.4742, 0.864, 0.2741, 0.864, 0.2741, 0.864, 0.4742, 0.7973, 0.452, 0.7973, 0.2963, 0.7973, 0.2963, 0.7973, 0.452, 0.864, 0.2741, 0.7751, 0.2741, 0.7751, 0.2741, 0.864, 0.2741, 0.8418, 0.2963, 0.8418, 0.452, 0.8418, 0.452, 0.8418, 0.2963, 0.7751, 0.2741, 0.7751, 0.4742, 0.7751, 0.4742, 0.7751, 0.2741, 0.7973, 0.452, 0.7973, 0.2963, 0.7973, 0.2963, 0.7973, 0.452, 0.5868, 0.9592, 0.5408, 0.9592, 0.5178, 0.9822, 0.6098, 0.9822, 0.5868, 0.9592, 0.5408, 0.9592, 0.5178, 0.9822, 0.6098, 0.9822, 0.5408, 0.7982, 0.5868, 0.7982, 0.6098, 0.7752, 0.5178, 0.7752, 0.5868, 0.7982, 0.5868, 0.9592, 0.6098, 0.9822, 0.6098, 0.7752, 0.5408, 0.7982, 0.5868, 0.7982, 0.6098, 0.7752, 0.5178, 0.7752, 0.5408, 0.9592, 0.5408, 0.7982, 0.5178, 0.7752, 0.5178, 0.9822, 0.5868, 0.7982, 0.5868, 0.9592, 0.6098, 0.9822, 0.6098, 0.7752, 0.5408, 0.9592, 0.5408, 0.7982, 0.5178, 0.7752, 0.5178, 0.9822, 0.8418, 0.452, 0.7973, 0.452, 0.7973, 0.452, 0.8418, 0.452, 0.7751, 0.4742, 0.864, 0.4742, 0.864, 0.4742, 0.7751, 0.4742, 0.7973, 0.2963, 0.8418, 0.2963, 0.8418, 0.2963, 0.7973, 0.2963, 0.7751, 0.4742, 0.864, 0.4742, 0.864, 0.4742, 0.7751, 0.4742, 0.7751, 0.2741, 0.7751, 0.4742, 0.7751, 0.4742, 0.7751, 0.2741, 0.8418, 0.2963, 0.8418, 0.452, 0.8418, 0.452, 0.8418, 0.2963, 0.864, 0.4742, 0.864, 0.2741, 0.864, 0.2741, 0.864, 0.4742, 0.5408, 0.7982, 0.5868, 0.7982, 0.5868, 0.7982, 0.5408, 0.7982, 0.9361, 0.05081, 0.9364, 0.05081, 0.9363, 0.05358, 0.936, 0.05358, 0.9361, 0.07364, 0.9364, 0.07364, 0.9363, 0.0764, 0.936, 0.0764, 0.936, 0.0764, 0.9363, 0.0764, 0.9363, 0.07917, 0.936, 0.07917, 0.936, 0.05358, 0.9363, 0.05358, 0.9363, 0.05635, 0.936, 0.05634, 0.936, 0.05634, 0.9363, 0.05635, 0.9364, 0.07364, 0.9361, 0.07364, 0.9364, 0.05081, 0.9361, 0.05081, 0.936, 0.03352, 0.9363, 0.03352, 0.936, 0.07917, 0.9363, 0.07917, 0.9364, 0.09646, 0.9361, 0.09646, 0.9364, 0.05048, 0.9367, 0.05048, 0.9367, 0.05118, 0.9364, 0.05118, 0.9364, 0.05118, 0.9367, 0.05118, 0.9367, 0.05188, 0.9364, 0.05187, 0.9364, 0.03445, 0.9367, 0.03445, 0.9367, 0.05048, 0.9364, 0.05048, 0.9364, 0.05187, 0.9367, 0.05188, 0.9367, 0.0679, 0.9364, 0.0679, 0.9367, 0.03445, 0.9364, 0.03445, 0.9364, 0.03352, 0.9367, 0.03352, 0.9367, 0.05048, 0.937, 0.05048, 0.937, 0.05118, 0.9367, 0.05118, 0.9367, 0.05118, 0.937, 0.05118, 0.937, 0.05188, 0.9367, 0.05187, 0.9367, 0.03445, 0.937, 0.03445, 0.937, 0.05048, 0.9367, 0.05048, 0.9367, 0.05187, 0.937, 0.05188, 0.937, 0.0679, 0.9367, 0.0679, 0.937, 0.03445, 0.9367, 0.03445, 0.9367, 0.03352, 0.937, 0.03352, 0.9673, 0.07399, 0.9357, 0.07399, 0.935, 0.0733, 0.968, 0.0733, 0.9673, 0.09404, 0.9673, 0.07399, 0.968, 0.0733, 0.968, 0.09473, 0.9357, 0.07399, 0.9357, 0.09404, 0.935, 0.09473, 0.935, 0.0733, 0.9357, 0.09404, 0.9673, 0.09404, 0.968, 0.09473, 0.935, 0.09473, 0.9138, 0.0726, 0.9343, 0.07255, 0.935, 0.07327, 0.9131, 0.07332, 0.9357, 0.03041, 0.9357, 0.07255, 0.935, 0.07327, 0.935, 0.02969, 0.9561, 0.03044, 0.9357, 0.03041, 0.935, 0.02969, 0.9569, 0.02973, 0.9357, 0.07255, 0.9561, 0.07258, 0.9569, 0.0733, 0.935, 0.07327, 0.9561, 0.07258, 0.9561, 0.03044, 0.9569, 0.02973, 0.9569, 0.0733, 0.9343, 0.07255, 0.9343, 0.03042, 0.935, 0.02969, 0.935, 0.07327, 0.9343, 0.03042, 0.9138, 0.03047, 0.9131, 0.02975, 0.935, 0.02969, 0.9138, 0.03047, 0.9138, 0.0726, 0.9131, 0.07332, 0.9131, 0.02975])
me_cube.materials.append(mat_material)
me_cube.use_remesh_preserve_volume = False
me_cube.use_remesh_preserve_attributes = False
me_cube.use_mirror_vertex_groups = False
me_cube.update()

# ---- objects
ob_cube = bpy.data.objects.new('Cube', me_cube)

# ---- transforms, parenting, visibility, modifiers, constraints
ob_cube.location = (0.0, 0.0, 0.0)
ob_cube.rotation_euler = (-1.571, -3.142, 0.0)
ob_cube.lock_rotations_4d = False
ob_cube.empty_display_type = 'ARROWS'
ob_cube.lineart.crease_threshold = 0.0

# ---- collection membership
col_collection.objects.link(ob_cube)

# ---- scene / render settings (as saved in the file)
scene.frame_start = 1; scene.frame_end = 250; scene.frame_set(1)
scene.render.engine = 'BLENDER_EEVEE_NEXT'
scene.cycles.use_denoising = False
scene.cycles.samples = 128
scene.cycles.sampling_pattern = 'TABULATED_SOBOL'
scene.cycles.use_adaptive_sampling = False
scene.cycles.use_light_tree = False
scene.view_settings.view_transform = 'Filmic'
bpy.context.view_layer.update()

# ---- added for rendering (the .blend has no active camera and no usable light): camera, sun
cam_auto = bpy.data.cameras.new('AutoCamera')
cam_auto.lens = 50.0
cam_auto.sensor_width = 36.0
cam_auto.clip_end = 1000.0
ob_auto_camera = bpy.data.objects.new('AutoCamera', cam_auto)
scene.collection.objects.link(ob_auto_camera)
ob_auto_camera.location = (12.2213, -14.8655, 18.077)
ob_auto_camera.rotation_euler = (1.09748, -7.21219e-08, 0.694738)
scene.camera = ob_auto_camera
light_auto_sun = bpy.data.lights.new('AutoSun', 'SUN')
light_auto_sun.energy = 3.0
light_auto_sun.angle = 0.0523599
ob_auto_sun = bpy.data.objects.new('AutoSun', light_auto_sun)
scene.collection.objects.link(ob_auto_sun)
ob_auto_sun.rotation_euler = (0.872665, 0.174533, 0.523599)
bpy.context.view_layer.update()
